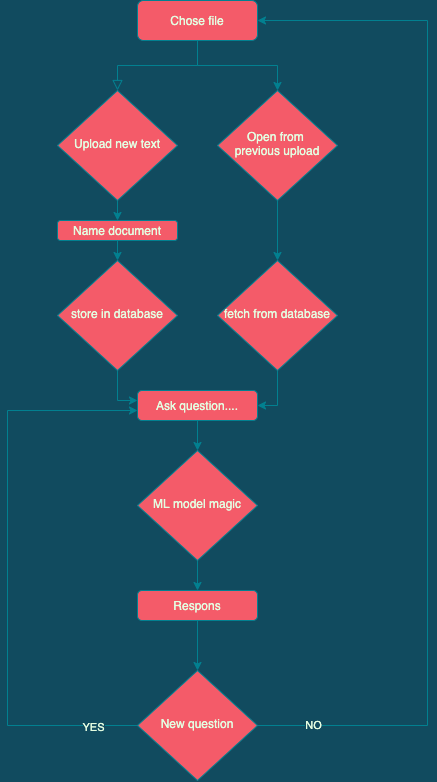

The diagram above was exported from draw.io. Its source (the exported page's mxGraphModel, read from the mxfile embedded in the PNG):
<mxGraphModel dx="1351" dy="841" grid="1" gridSize="10" guides="1" tooltips="1" connect="1" arrows="1" fold="1" page="1" pageScale="1" pageWidth="827" pageHeight="1169" background="#114B5F" math="0" shadow="0">
  <root>
    <mxCell id="WIyWlLk6GJQsqaUBKTNV-0" />
    <mxCell id="WIyWlLk6GJQsqaUBKTNV-1" parent="WIyWlLk6GJQsqaUBKTNV-0" />
    <mxCell id="WIyWlLk6GJQsqaUBKTNV-2" value="" style="rounded=0;html=1;jettySize=auto;orthogonalLoop=1;fontSize=11;endArrow=block;endFill=0;endSize=8;strokeWidth=1;shadow=0;labelBackgroundColor=none;edgeStyle=orthogonalEdgeStyle;strokeColor=#028090;fontColor=#E4FDE1;" parent="WIyWlLk6GJQsqaUBKTNV-1" source="WIyWlLk6GJQsqaUBKTNV-3" target="WIyWlLk6GJQsqaUBKTNV-6" edge="1">
      <mxGeometry relative="1" as="geometry" />
    </mxCell>
    <mxCell id="JIWQ-fFwtiBRpHZUNNLG-3" style="edgeStyle=orthogonalEdgeStyle;rounded=0;orthogonalLoop=1;jettySize=auto;html=1;exitX=0.5;exitY=1;exitDx=0;exitDy=0;labelBackgroundColor=#114B5F;strokeColor=#028090;fontColor=#E4FDE1;" parent="WIyWlLk6GJQsqaUBKTNV-1" source="WIyWlLk6GJQsqaUBKTNV-3" target="JIWQ-fFwtiBRpHZUNNLG-1" edge="1">
      <mxGeometry relative="1" as="geometry" />
    </mxCell>
    <mxCell id="WIyWlLk6GJQsqaUBKTNV-3" value="Chose file" style="rounded=1;whiteSpace=wrap;html=1;fontSize=12;glass=0;strokeWidth=1;shadow=0;fillColor=#F45B69;strokeColor=#028090;fontColor=#E4FDE1;" parent="WIyWlLk6GJQsqaUBKTNV-1" vertex="1">
      <mxGeometry x="320" y="180" width="120" height="40" as="geometry" />
    </mxCell>
    <mxCell id="hcvUZ6x7QDLiCyEt6q73-1" style="edgeStyle=orthogonalEdgeStyle;curved=0;rounded=1;sketch=0;orthogonalLoop=1;jettySize=auto;html=1;entryX=0.5;entryY=0;entryDx=0;entryDy=0;fontColor=#E4FDE1;strokeColor=#028090;fillColor=#F45B69;" edge="1" parent="WIyWlLk6GJQsqaUBKTNV-1" source="WIyWlLk6GJQsqaUBKTNV-6" target="hcvUZ6x7QDLiCyEt6q73-0">
      <mxGeometry relative="1" as="geometry" />
    </mxCell>
    <mxCell id="WIyWlLk6GJQsqaUBKTNV-6" value="Upload new text" style="rhombus;whiteSpace=wrap;html=1;shadow=0;fontFamily=Helvetica;fontSize=12;align=center;strokeWidth=1;spacing=6;spacingTop=-4;fillColor=#F45B69;strokeColor=#028090;fontColor=#E4FDE1;" parent="WIyWlLk6GJQsqaUBKTNV-1" vertex="1">
      <mxGeometry x="240" y="270" width="120" height="110" as="geometry" />
    </mxCell>
    <mxCell id="JIWQ-fFwtiBRpHZUNNLG-10" style="edgeStyle=orthogonalEdgeStyle;rounded=0;orthogonalLoop=1;jettySize=auto;html=1;labelBackgroundColor=#114B5F;strokeColor=#028090;fontColor=#E4FDE1;" parent="WIyWlLk6GJQsqaUBKTNV-1" source="JIWQ-fFwtiBRpHZUNNLG-1" target="JIWQ-fFwtiBRpHZUNNLG-9" edge="1">
      <mxGeometry relative="1" as="geometry" />
    </mxCell>
    <mxCell id="JIWQ-fFwtiBRpHZUNNLG-1" value="Open from&amp;nbsp;&lt;br&gt;previous upload" style="rhombus;whiteSpace=wrap;html=1;shadow=0;fontFamily=Helvetica;fontSize=12;align=center;strokeWidth=1;spacing=6;spacingTop=-4;fillColor=#F45B69;strokeColor=#028090;fontColor=#E4FDE1;" parent="WIyWlLk6GJQsqaUBKTNV-1" vertex="1">
      <mxGeometry x="400" y="270" width="120" height="110" as="geometry" />
    </mxCell>
    <mxCell id="JIWQ-fFwtiBRpHZUNNLG-33" style="edgeStyle=orthogonalEdgeStyle;rounded=0;orthogonalLoop=1;jettySize=auto;html=1;entryX=0;entryY=0.333;entryDx=0;entryDy=0;entryPerimeter=0;labelBackgroundColor=#114B5F;strokeColor=#028090;fontColor=#E4FDE1;" parent="WIyWlLk6GJQsqaUBKTNV-1" source="JIWQ-fFwtiBRpHZUNNLG-8" target="JIWQ-fFwtiBRpHZUNNLG-11" edge="1">
      <mxGeometry relative="1" as="geometry" />
    </mxCell>
    <mxCell id="JIWQ-fFwtiBRpHZUNNLG-8" value="store in database" style="rhombus;whiteSpace=wrap;html=1;shadow=0;fontFamily=Helvetica;fontSize=12;align=center;strokeWidth=1;spacing=6;spacingTop=-4;fillColor=#F45B69;strokeColor=#028090;fontColor=#E4FDE1;" parent="WIyWlLk6GJQsqaUBKTNV-1" vertex="1">
      <mxGeometry x="240" y="440" width="120" height="110" as="geometry" />
    </mxCell>
    <mxCell id="JIWQ-fFwtiBRpHZUNNLG-13" style="edgeStyle=orthogonalEdgeStyle;rounded=0;orthogonalLoop=1;jettySize=auto;html=1;entryX=1;entryY=0.5;entryDx=0;entryDy=0;labelBackgroundColor=#114B5F;strokeColor=#028090;fontColor=#E4FDE1;" parent="WIyWlLk6GJQsqaUBKTNV-1" source="JIWQ-fFwtiBRpHZUNNLG-9" target="JIWQ-fFwtiBRpHZUNNLG-11" edge="1">
      <mxGeometry relative="1" as="geometry" />
    </mxCell>
    <mxCell id="JIWQ-fFwtiBRpHZUNNLG-9" value="fetch from database" style="rhombus;whiteSpace=wrap;html=1;shadow=0;fontFamily=Helvetica;fontSize=12;align=center;strokeWidth=1;spacing=6;spacingTop=-4;fillColor=#F45B69;strokeColor=#028090;fontColor=#E4FDE1;" parent="WIyWlLk6GJQsqaUBKTNV-1" vertex="1">
      <mxGeometry x="400" y="440" width="120" height="110" as="geometry" />
    </mxCell>
    <mxCell id="JIWQ-fFwtiBRpHZUNNLG-15" style="edgeStyle=orthogonalEdgeStyle;rounded=0;orthogonalLoop=1;jettySize=auto;html=1;startArrow=none;labelBackgroundColor=#114B5F;strokeColor=#028090;fontColor=#E4FDE1;" parent="WIyWlLk6GJQsqaUBKTNV-1" source="JIWQ-fFwtiBRpHZUNNLG-17" edge="1">
      <mxGeometry relative="1" as="geometry">
        <mxPoint x="380" y="730" as="targetPoint" />
      </mxGeometry>
    </mxCell>
    <mxCell id="JIWQ-fFwtiBRpHZUNNLG-29" style="edgeStyle=orthogonalEdgeStyle;rounded=0;orthogonalLoop=1;jettySize=auto;html=1;labelBackgroundColor=#114B5F;strokeColor=#028090;fontColor=#E4FDE1;" parent="WIyWlLk6GJQsqaUBKTNV-1" source="JIWQ-fFwtiBRpHZUNNLG-11" target="JIWQ-fFwtiBRpHZUNNLG-17" edge="1">
      <mxGeometry relative="1" as="geometry" />
    </mxCell>
    <mxCell id="JIWQ-fFwtiBRpHZUNNLG-11" value="Ask question...." style="rounded=1;whiteSpace=wrap;html=1;fillColor=#F45B69;strokeColor=#028090;fontColor=#E4FDE1;" parent="WIyWlLk6GJQsqaUBKTNV-1" vertex="1">
      <mxGeometry x="320" y="570" width="120" height="30" as="geometry" />
    </mxCell>
    <mxCell id="JIWQ-fFwtiBRpHZUNNLG-20" style="edgeStyle=orthogonalEdgeStyle;rounded=0;orthogonalLoop=1;jettySize=auto;html=1;entryX=0.5;entryY=0;entryDx=0;entryDy=0;labelBackgroundColor=#114B5F;strokeColor=#028090;fontColor=#E4FDE1;" parent="WIyWlLk6GJQsqaUBKTNV-1" source="JIWQ-fFwtiBRpHZUNNLG-17" target="JIWQ-fFwtiBRpHZUNNLG-18" edge="1">
      <mxGeometry relative="1" as="geometry" />
    </mxCell>
    <mxCell id="JIWQ-fFwtiBRpHZUNNLG-37" style="edgeStyle=orthogonalEdgeStyle;rounded=0;orthogonalLoop=1;jettySize=auto;html=1;entryX=0.5;entryY=0;entryDx=0;entryDy=0;labelBackgroundColor=#114B5F;strokeColor=#028090;fontColor=#E4FDE1;" parent="WIyWlLk6GJQsqaUBKTNV-1" source="JIWQ-fFwtiBRpHZUNNLG-18" target="JIWQ-fFwtiBRpHZUNNLG-25" edge="1">
      <mxGeometry relative="1" as="geometry" />
    </mxCell>
    <mxCell id="JIWQ-fFwtiBRpHZUNNLG-18" value="Respons" style="rounded=1;whiteSpace=wrap;html=1;fillColor=#F45B69;strokeColor=#028090;fontColor=#E4FDE1;" parent="WIyWlLk6GJQsqaUBKTNV-1" vertex="1">
      <mxGeometry x="320" y="770" width="120" height="30" as="geometry" />
    </mxCell>
    <mxCell id="JIWQ-fFwtiBRpHZUNNLG-30" style="edgeStyle=orthogonalEdgeStyle;rounded=0;orthogonalLoop=1;jettySize=auto;html=1;entryX=1;entryY=0.5;entryDx=0;entryDy=0;labelBackgroundColor=#114B5F;strokeColor=#028090;fontColor=#E4FDE1;exitX=1;exitY=0.5;exitDx=0;exitDy=0;" parent="WIyWlLk6GJQsqaUBKTNV-1" source="JIWQ-fFwtiBRpHZUNNLG-25" target="WIyWlLk6GJQsqaUBKTNV-3" edge="1">
      <mxGeometry relative="1" as="geometry">
        <mxPoint x="550" y="200" as="targetPoint" />
        <Array as="points">
          <mxPoint x="610" y="905" />
          <mxPoint x="610" y="200" />
        </Array>
        <mxPoint x="450" y="900" as="sourcePoint" />
      </mxGeometry>
    </mxCell>
    <mxCell id="JIWQ-fFwtiBRpHZUNNLG-31" value="NO" style="edgeLabel;html=1;align=center;verticalAlign=middle;resizable=0;points=[];labelBackgroundColor=#114B5F;fontColor=#E4FDE1;" parent="JIWQ-fFwtiBRpHZUNNLG-30" vertex="1" connectable="0">
      <mxGeometry x="-0.8941" y="1" relative="1" as="geometry">
        <mxPoint as="offset" />
      </mxGeometry>
    </mxCell>
    <mxCell id="JIWQ-fFwtiBRpHZUNNLG-32" style="edgeStyle=orthogonalEdgeStyle;rounded=0;orthogonalLoop=1;jettySize=auto;html=1;labelBackgroundColor=#114B5F;strokeColor=#028090;fontColor=#E4FDE1;" parent="WIyWlLk6GJQsqaUBKTNV-1" source="JIWQ-fFwtiBRpHZUNNLG-25" edge="1">
      <mxGeometry relative="1" as="geometry">
        <mxPoint x="320" y="590" as="targetPoint" />
        <Array as="points">
          <mxPoint x="190" y="905" />
          <mxPoint x="190" y="590" />
          <mxPoint x="320" y="590" />
        </Array>
      </mxGeometry>
    </mxCell>
    <mxCell id="JIWQ-fFwtiBRpHZUNNLG-36" value="YES" style="edgeLabel;html=1;align=center;verticalAlign=middle;resizable=0;points=[];labelBackgroundColor=#114B5F;fontColor=#E4FDE1;" parent="JIWQ-fFwtiBRpHZUNNLG-32" vertex="1" connectable="0">
      <mxGeometry x="-0.8455" y="1" relative="1" as="geometry">
        <mxPoint as="offset" />
      </mxGeometry>
    </mxCell>
    <mxCell id="JIWQ-fFwtiBRpHZUNNLG-25" value="New question" style="rhombus;whiteSpace=wrap;html=1;shadow=0;fontFamily=Helvetica;fontSize=12;align=center;strokeWidth=1;spacing=6;spacingTop=-4;fillColor=#F45B69;strokeColor=#028090;fontColor=#E4FDE1;" parent="WIyWlLk6GJQsqaUBKTNV-1" vertex="1">
      <mxGeometry x="320" y="850" width="120" height="110" as="geometry" />
    </mxCell>
    <mxCell id="JIWQ-fFwtiBRpHZUNNLG-17" value="ML model magic" style="rhombus;whiteSpace=wrap;html=1;shadow=0;fontFamily=Helvetica;fontSize=12;align=center;strokeWidth=1;spacing=6;spacingTop=-4;fillColor=#F45B69;strokeColor=#028090;fontColor=#E4FDE1;" parent="WIyWlLk6GJQsqaUBKTNV-1" vertex="1">
      <mxGeometry x="320" y="630" width="120" height="110" as="geometry" />
    </mxCell>
    <mxCell id="hcvUZ6x7QDLiCyEt6q73-2" style="edgeStyle=orthogonalEdgeStyle;curved=0;rounded=1;sketch=0;orthogonalLoop=1;jettySize=auto;html=1;fontColor=#E4FDE1;strokeColor=#028090;fillColor=#F45B69;entryX=0.5;entryY=0;entryDx=0;entryDy=0;" edge="1" parent="WIyWlLk6GJQsqaUBKTNV-1" source="hcvUZ6x7QDLiCyEt6q73-0" target="JIWQ-fFwtiBRpHZUNNLG-8">
      <mxGeometry relative="1" as="geometry">
        <mxPoint x="300" y="437" as="targetPoint" />
        <Array as="points" />
      </mxGeometry>
    </mxCell>
    <mxCell id="hcvUZ6x7QDLiCyEt6q73-0" value="Name document" style="rounded=1;whiteSpace=wrap;html=1;sketch=0;fontColor=#E4FDE1;strokeColor=#028090;fillColor=#F45B69;" vertex="1" parent="WIyWlLk6GJQsqaUBKTNV-1">
      <mxGeometry x="240" y="400" width="120" height="20" as="geometry" />
    </mxCell>
  </root>
</mxGraphModel>